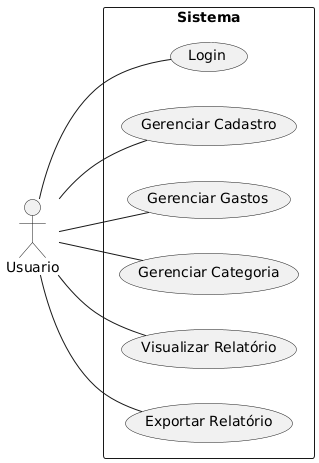

The diagram above was rendered by PlantUML. Its source (embedded in the PNG):
@startuml
left to right direction
:Usuario:
rectangle Sistema{

usecase "Exportar Relatório" as UC1
usecase "Visualizar Relatório" as UC2
usecase "Gerenciar Categoria" as UC3
usecase "Gerenciar Gastos" as UC4 
usecase "Gerenciar Cadastro" as UC5
usecase "Login" as UC6

}
Usuario -- UC6
Usuario -- UC5
Usuario -- UC4
Usuario -- UC3
Usuario -- UC2
Usuario -- UC1
@enduml